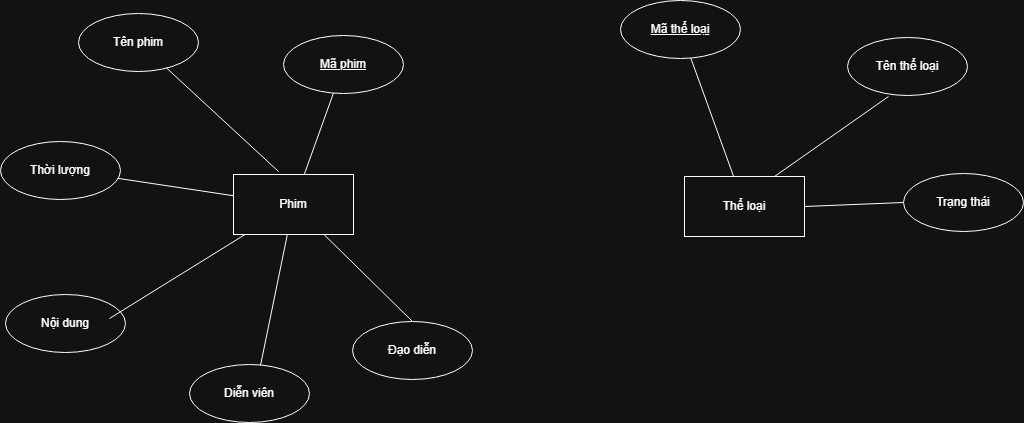

The diagram above was exported from draw.io. Its source (the exported page's mxGraphModel, read from the mxfile embedded in the PNG):
<mxGraphModel dx="1858" dy="1051" grid="1" gridSize="1" guides="1" tooltips="1" connect="1" arrows="1" fold="1" page="1" pageScale="1" pageWidth="4681" pageHeight="3300" math="0" shadow="0">
  <root>
    <mxCell id="0" />
    <mxCell id="1" parent="0" />
    <mxCell id="5MLGEWMXyiAWSpTkL6gq-1" parent="1" style="rounded=0;whiteSpace=wrap;html=1;" value="Phim" vertex="1">
      <mxGeometry height="60" width="120" x="453" y="672" as="geometry" />
    </mxCell>
    <mxCell id="5MLGEWMXyiAWSpTkL6gq-3" parent="1" style="rounded=0;whiteSpace=wrap;html=1;" value="Thể loại" vertex="1">
      <mxGeometry height="60" width="120" x="904" y="674" as="geometry" />
    </mxCell>
    <mxCell id="5MLGEWMXyiAWSpTkL6gq-4" parent="1" style="ellipse;whiteSpace=wrap;html=1;fontStyle=4" value="Mã phim" vertex="1">
      <mxGeometry height="58" width="120" x="503" y="533" as="geometry" />
    </mxCell>
    <mxCell id="5MLGEWMXyiAWSpTkL6gq-6" parent="1" style="ellipse;whiteSpace=wrap;html=1;" value="Tên phim" vertex="1">
      <mxGeometry height="58" width="120" x="298" y="511" as="geometry" />
    </mxCell>
    <mxCell id="5MLGEWMXyiAWSpTkL6gq-8" parent="1" style="ellipse;whiteSpace=wrap;html=1;" value="Thời lượng" vertex="1">
      <mxGeometry height="58" width="120" x="220" y="639" as="geometry" />
    </mxCell>
    <mxCell id="5MLGEWMXyiAWSpTkL6gq-9" parent="1" style="ellipse;whiteSpace=wrap;html=1;" value="Nội dung" vertex="1">
      <mxGeometry height="58" width="120" x="225" y="792" as="geometry" />
    </mxCell>
    <mxCell id="5MLGEWMXyiAWSpTkL6gq-10" parent="1" style="ellipse;whiteSpace=wrap;html=1;" value="Diễn viên" vertex="1">
      <mxGeometry height="58" width="120" x="409" y="862" as="geometry" />
    </mxCell>
    <mxCell id="5MLGEWMXyiAWSpTkL6gq-11" parent="1" style="ellipse;whiteSpace=wrap;html=1;" value="Đạo diễn" vertex="1">
      <mxGeometry height="58" width="120" x="572" y="819" as="geometry" />
    </mxCell>
    <mxCell id="5MLGEWMXyiAWSpTkL6gq-13" parent="1" style="ellipse;whiteSpace=wrap;html=1;" value="&lt;u&gt;Mã thể loại&lt;/u&gt;" vertex="1">
      <mxGeometry height="58" width="120" x="840" y="498" as="geometry" />
    </mxCell>
    <mxCell id="5MLGEWMXyiAWSpTkL6gq-14" parent="1" style="ellipse;whiteSpace=wrap;html=1;" value="Tên thể loại" vertex="1">
      <mxGeometry height="58" width="120" x="1067" y="535" as="geometry" />
    </mxCell>
    <mxCell id="5MLGEWMXyiAWSpTkL6gq-15" parent="1" style="ellipse;whiteSpace=wrap;html=1;" value="Trạng thái" vertex="1">
      <mxGeometry height="58" width="120" x="1123" y="671" as="geometry" />
    </mxCell>
    <mxCell id="5MLGEWMXyiAWSpTkL6gq-17" edge="1" parent="1" style="endArrow=none;html=1;rounded=0;" target="5MLGEWMXyiAWSpTkL6gq-6" value="">
      <mxGeometry height="50" relative="1" width="50" as="geometry">
        <mxPoint x="498" y="669" as="sourcePoint" />
        <mxPoint x="365" y="574" as="targetPoint" />
      </mxGeometry>
    </mxCell>
    <mxCell id="5MLGEWMXyiAWSpTkL6gq-18" edge="1" parent="1" source="5MLGEWMXyiAWSpTkL6gq-1" style="endArrow=none;html=1;rounded=0;" target="5MLGEWMXyiAWSpTkL6gq-4" value="">
      <mxGeometry height="50" relative="1" width="50" as="geometry">
        <mxPoint x="517" y="655" as="sourcePoint" />
        <mxPoint x="567" y="605" as="targetPoint" />
      </mxGeometry>
    </mxCell>
    <mxCell id="5MLGEWMXyiAWSpTkL6gq-19" edge="1" parent="1" source="5MLGEWMXyiAWSpTkL6gq-8" style="endArrow=none;html=1;rounded=0;" target="5MLGEWMXyiAWSpTkL6gq-1" value="">
      <mxGeometry height="50" relative="1" width="50" as="geometry">
        <mxPoint x="287" y="693" as="sourcePoint" />
        <mxPoint x="337" y="643" as="targetPoint" />
      </mxGeometry>
    </mxCell>
    <mxCell id="5MLGEWMXyiAWSpTkL6gq-20" edge="1" parent="1" style="endArrow=none;html=1;rounded=0;" target="5MLGEWMXyiAWSpTkL6gq-1" value="">
      <mxGeometry height="50" relative="1" width="50" as="geometry">
        <mxPoint x="329" y="816" as="sourcePoint" />
        <mxPoint x="379" y="766" as="targetPoint" />
      </mxGeometry>
    </mxCell>
    <mxCell id="5MLGEWMXyiAWSpTkL6gq-21" edge="1" parent="1" style="endArrow=none;html=1;rounded=0;" target="5MLGEWMXyiAWSpTkL6gq-1" value="">
      <mxGeometry height="50" relative="1" width="50" as="geometry">
        <mxPoint x="480" y="863" as="sourcePoint" />
        <mxPoint x="514" y="844" as="targetPoint" />
      </mxGeometry>
    </mxCell>
    <mxCell id="5MLGEWMXyiAWSpTkL6gq-22" edge="1" parent="1" style="endArrow=none;html=1;rounded=0;" target="5MLGEWMXyiAWSpTkL6gq-1" value="">
      <mxGeometry height="50" relative="1" width="50" as="geometry">
        <mxPoint x="632" y="819" as="sourcePoint" />
        <mxPoint x="682" y="769" as="targetPoint" />
      </mxGeometry>
    </mxCell>
    <mxCell id="5MLGEWMXyiAWSpTkL6gq-23" edge="1" parent="1" source="5MLGEWMXyiAWSpTkL6gq-3" style="endArrow=none;html=1;rounded=0;" target="5MLGEWMXyiAWSpTkL6gq-13" value="">
      <mxGeometry height="50" relative="1" width="50" as="geometry">
        <mxPoint x="949" y="668" as="sourcePoint" />
        <mxPoint x="982" y="643" as="targetPoint" />
      </mxGeometry>
    </mxCell>
    <mxCell id="5MLGEWMXyiAWSpTkL6gq-24" edge="1" parent="1" source="5MLGEWMXyiAWSpTkL6gq-3" style="endArrow=none;html=1;rounded=0;exitX=0.75;exitY=0;exitDx=0;exitDy=0;" value="">
      <mxGeometry height="50" relative="1" width="50" as="geometry">
        <mxPoint x="1072" y="625" as="sourcePoint" />
        <mxPoint x="1108" y="594" as="targetPoint" />
      </mxGeometry>
    </mxCell>
    <mxCell id="5MLGEWMXyiAWSpTkL6gq-25" edge="1" parent="1" source="5MLGEWMXyiAWSpTkL6gq-3" style="endArrow=none;html=1;rounded=0;exitX=1;exitY=0.5;exitDx=0;exitDy=0;entryX=0;entryY=0.5;entryDx=0;entryDy=0;" target="5MLGEWMXyiAWSpTkL6gq-15" value="">
      <mxGeometry height="50" relative="1" width="50" as="geometry">
        <mxPoint x="1099" y="773" as="sourcePoint" />
        <mxPoint x="1149" y="723" as="targetPoint" />
      </mxGeometry>
    </mxCell>
  </root>
</mxGraphModel>